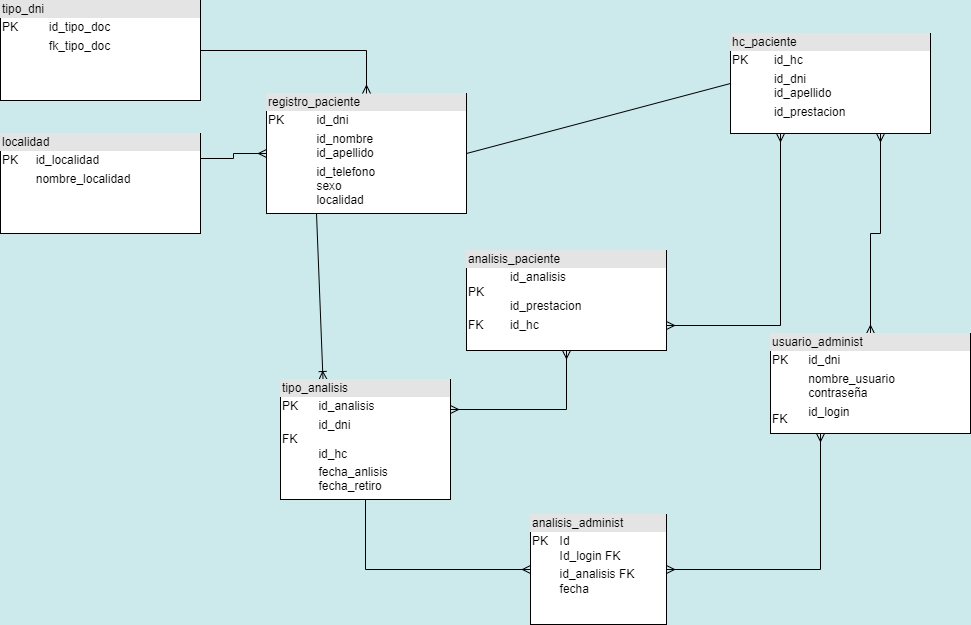

The diagram above was exported from draw.io. Its source (the exported page's mxGraphModel, read from the mxfile embedded in the PNG):
<mxGraphModel dx="1108" dy="1277" grid="1" gridSize="10" guides="1" tooltips="1" connect="1" arrows="1" fold="1" page="1" pageScale="1" pageWidth="1169" pageHeight="827" background="#CCE9EB" math="0" shadow="0">
  <root>
    <mxCell id="0" />
    <mxCell id="1" parent="0" />
    <mxCell id="t6IJicesoleHM6VC5AbO-15" style="edgeStyle=none;rounded=0;orthogonalLoop=1;jettySize=auto;html=1;exitX=0.25;exitY=1;exitDx=0;exitDy=0;endArrow=ERoneToMany;endFill=0;entryX=0.25;entryY=0;entryDx=0;entryDy=0;" parent="1" source="t6IJicesoleHM6VC5AbO-5" target="t6IJicesoleHM6VC5AbO-9" edge="1">
      <mxGeometry relative="1" as="geometry">
        <mxPoint x="350" y="-290" as="targetPoint" />
      </mxGeometry>
    </mxCell>
    <mxCell id="t6IJicesoleHM6VC5AbO-18" style="edgeStyle=none;rounded=0;orthogonalLoop=1;jettySize=auto;html=1;exitX=1;exitY=0.5;exitDx=0;exitDy=0;entryX=0;entryY=0.5;entryDx=0;entryDy=0;endArrow=none;endFill=0;" parent="1" source="t6IJicesoleHM6VC5AbO-5" target="t6IJicesoleHM6VC5AbO-7" edge="1">
      <mxGeometry relative="1" as="geometry">
        <mxPoint x="580" y="-345" as="targetPoint" />
      </mxGeometry>
    </mxCell>
    <mxCell id="t6IJicesoleHM6VC5AbO-5" value="&lt;div style=&quot;box-sizing:border-box;width:100%;background:#e4e4e4;padding:2px;&quot;&gt;registro_paciente&lt;/div&gt;&lt;table style=&quot;width:100%;font-size:1em;&quot; cellpadding=&quot;2&quot; cellspacing=&quot;0&quot;&gt;&lt;tbody&gt;&lt;tr&gt;&lt;td&gt;PK&lt;/td&gt;&lt;td&gt;id_dni&lt;/td&gt;&lt;/tr&gt;&lt;tr&gt;&lt;td&gt;&lt;br&gt;&lt;/td&gt;&lt;td&gt;id_nombre&lt;br&gt;id_apellido&lt;/td&gt;&lt;/tr&gt;&lt;tr&gt;&lt;td&gt;&lt;/td&gt;&lt;td&gt;id_telefono&lt;br&gt;sexo&lt;br&gt;localidad&lt;/td&gt;&lt;/tr&gt;&lt;/tbody&gt;&lt;/table&gt;" style="verticalAlign=top;align=left;overflow=fill;html=1;" parent="1" vertex="1">
      <mxGeometry x="306" y="-570" width="200" height="120" as="geometry" />
    </mxCell>
    <mxCell id="c033xqEBAlz5CqW0GGTp-5" style="edgeStyle=orthogonalEdgeStyle;rounded=0;orthogonalLoop=1;jettySize=auto;html=1;exitX=0.25;exitY=1;exitDx=0;exitDy=0;entryX=1;entryY=0.75;entryDx=0;entryDy=0;startArrow=ERmany;startFill=0;endArrow=ERmany;endFill=0;" parent="1" source="t6IJicesoleHM6VC5AbO-7" target="pDf0Tc82CeFc6FBv_AQP-2" edge="1">
      <mxGeometry relative="1" as="geometry" />
    </mxCell>
    <mxCell id="c033xqEBAlz5CqW0GGTp-7" style="edgeStyle=orthogonalEdgeStyle;rounded=0;orthogonalLoop=1;jettySize=auto;html=1;exitX=0.75;exitY=1;exitDx=0;exitDy=0;startArrow=ERmany;startFill=0;endArrow=ERmany;endFill=0;" parent="1" source="t6IJicesoleHM6VC5AbO-7" target="t6IJicesoleHM6VC5AbO-8" edge="1">
      <mxGeometry relative="1" as="geometry" />
    </mxCell>
    <mxCell id="t6IJicesoleHM6VC5AbO-7" value="&lt;div style=&quot;box-sizing:border-box;width:100%;background:#e4e4e4;padding:2px;&quot;&gt;hc_paciente&lt;/div&gt;&lt;table style=&quot;width:100%;font-size:1em;&quot; cellpadding=&quot;2&quot; cellspacing=&quot;0&quot;&gt;&lt;tbody&gt;&lt;tr&gt;&lt;td&gt;PK&lt;/td&gt;&lt;td&gt;id_hc&lt;/td&gt;&lt;/tr&gt;&lt;tr&gt;&lt;td&gt;&lt;br&gt;&lt;/td&gt;&lt;td&gt;id_dni&lt;br&gt;id_apellido&lt;/td&gt;&lt;/tr&gt;&lt;tr&gt;&lt;td&gt;&lt;/td&gt;&lt;td&gt;id_prestacion&lt;br&gt;&lt;br&gt;&lt;/td&gt;&lt;/tr&gt;&lt;/tbody&gt;&lt;/table&gt;" style="verticalAlign=top;align=left;overflow=fill;html=1;" parent="1" vertex="1">
      <mxGeometry x="770" y="-630" width="200" height="100" as="geometry" />
    </mxCell>
    <mxCell id="c033xqEBAlz5CqW0GGTp-10" style="edgeStyle=orthogonalEdgeStyle;rounded=0;orthogonalLoop=1;jettySize=auto;html=1;exitX=0.25;exitY=1;exitDx=0;exitDy=0;entryX=1;entryY=0.5;entryDx=0;entryDy=0;startArrow=ERmany;startFill=0;endArrow=ERmany;endFill=0;" parent="1" source="t6IJicesoleHM6VC5AbO-8" target="F-61DrNpbYom32WPao-i-2" edge="1">
      <mxGeometry relative="1" as="geometry" />
    </mxCell>
    <mxCell id="t6IJicesoleHM6VC5AbO-8" value="&lt;div style=&quot;box-sizing:border-box;width:100%;background:#e4e4e4;padding:2px;&quot;&gt;usuario_administ&lt;/div&gt;&lt;table style=&quot;width:100%;font-size:1em;&quot; cellpadding=&quot;2&quot; cellspacing=&quot;0&quot;&gt;&lt;tbody&gt;&lt;tr&gt;&lt;td&gt;PK&lt;/td&gt;&lt;td&gt;id_dni&lt;/td&gt;&lt;/tr&gt;&lt;tr&gt;&lt;td&gt;&lt;br&gt;&lt;/td&gt;&lt;td&gt;nombre_usuario&lt;br&gt;contraseña&lt;/td&gt;&lt;/tr&gt;&lt;tr&gt;&lt;td&gt;FK&lt;/td&gt;&lt;td&gt;id_login&lt;br&gt;&lt;br&gt;&lt;/td&gt;&lt;/tr&gt;&lt;/tbody&gt;&lt;/table&gt;" style="verticalAlign=top;align=left;overflow=fill;html=1;" parent="1" vertex="1">
      <mxGeometry x="810" y="-330" width="200" height="100" as="geometry" />
    </mxCell>
    <mxCell id="F-61DrNpbYom32WPao-i-3" style="edgeStyle=orthogonalEdgeStyle;rounded=0;orthogonalLoop=1;jettySize=auto;html=1;exitX=0.5;exitY=1;exitDx=0;exitDy=0;endArrow=ERmany;endFill=0;entryX=0;entryY=0.5;entryDx=0;entryDy=0;" parent="1" source="t6IJicesoleHM6VC5AbO-9" target="F-61DrNpbYom32WPao-i-2" edge="1">
      <mxGeometry relative="1" as="geometry">
        <mxPoint x="155" y="141" as="targetPoint" />
      </mxGeometry>
    </mxCell>
    <mxCell id="c033xqEBAlz5CqW0GGTp-4" style="edgeStyle=orthogonalEdgeStyle;rounded=0;orthogonalLoop=1;jettySize=auto;html=1;exitX=1;exitY=0.25;exitDx=0;exitDy=0;startArrow=ERmany;startFill=0;endArrow=ERmany;endFill=0;" parent="1" source="t6IJicesoleHM6VC5AbO-9" target="pDf0Tc82CeFc6FBv_AQP-2" edge="1">
      <mxGeometry relative="1" as="geometry" />
    </mxCell>
    <mxCell id="t6IJicesoleHM6VC5AbO-9" value="&lt;div style=&quot;box-sizing:border-box;width:100%;background:#e4e4e4;padding:2px;&quot;&gt;tipo_analisis&lt;/div&gt;&lt;table style=&quot;width:100%;font-size:1em;&quot; cellpadding=&quot;2&quot; cellspacing=&quot;0&quot;&gt;&lt;tbody&gt;&lt;tr&gt;&lt;td&gt;PK&lt;/td&gt;&lt;td&gt;id_analisis&lt;/td&gt;&lt;/tr&gt;&lt;tr&gt;&lt;td&gt;FK&lt;/td&gt;&lt;td&gt;id_dni&lt;br&gt;&lt;br&gt;id_hc&lt;/td&gt;&lt;/tr&gt;&lt;tr&gt;&lt;td&gt;&lt;/td&gt;&lt;td&gt;fecha_anlisis&lt;br&gt;fecha_retiro&lt;/td&gt;&lt;/tr&gt;&lt;/tbody&gt;&lt;/table&gt;" style="verticalAlign=top;align=left;overflow=fill;html=1;" parent="1" vertex="1">
      <mxGeometry x="320" y="-284" width="170" height="120" as="geometry" />
    </mxCell>
    <mxCell id="F-61DrNpbYom32WPao-i-2" value="&lt;div style=&quot;box-sizing:border-box;width:100%;background:#e4e4e4;padding:2px;&quot;&gt;analisis_administ&lt;/div&gt;&lt;table style=&quot;width:100%;font-size:1em;&quot; cellpadding=&quot;2&quot; cellspacing=&quot;0&quot;&gt;&lt;tbody&gt;&lt;tr&gt;&lt;td&gt;PK&lt;br&gt;&lt;br&gt;&lt;/td&gt;&lt;td&gt;Id&lt;br&gt;Id_login FK&lt;/td&gt;&lt;/tr&gt;&lt;tr&gt;&lt;td&gt;&lt;br&gt;&lt;/td&gt;&lt;td&gt;id_analisis FK&lt;br&gt;fecha&lt;/td&gt;&lt;/tr&gt;&lt;tr&gt;&lt;td&gt;&lt;/td&gt;&lt;td&gt;&lt;br&gt;&lt;br&gt;&lt;/td&gt;&lt;/tr&gt;&lt;/tbody&gt;&lt;/table&gt;" style="verticalAlign=top;align=left;overflow=fill;html=1;" parent="1" vertex="1">
      <mxGeometry x="570" y="-149" width="136" height="110" as="geometry" />
    </mxCell>
    <mxCell id="pDf0Tc82CeFc6FBv_AQP-2" value="&lt;div style=&quot;box-sizing:border-box;width:100%;background:#e4e4e4;padding:2px;&quot;&gt;analisis_paciente&lt;/div&gt;&lt;table style=&quot;width:100%;font-size:1em;&quot; cellpadding=&quot;2&quot; cellspacing=&quot;0&quot;&gt;&lt;tbody&gt;&lt;tr&gt;&lt;td&gt;PK&lt;/td&gt;&lt;td&gt;id_analisis&lt;br&gt;&lt;br&gt;id_prestacion&lt;/td&gt;&lt;/tr&gt;&lt;tr&gt;&lt;td&gt;FK&lt;/td&gt;&lt;td&gt;id_hc&lt;/td&gt;&lt;/tr&gt;&lt;tr&gt;&lt;td&gt;&lt;/td&gt;&lt;td&gt;&lt;br&gt;&lt;br&gt;&lt;/td&gt;&lt;/tr&gt;&lt;/tbody&gt;&lt;/table&gt;" style="verticalAlign=top;align=left;overflow=fill;html=1;" parent="1" vertex="1">
      <mxGeometry x="506" y="-413" width="200" height="100" as="geometry" />
    </mxCell>
    <mxCell id="c033xqEBAlz5CqW0GGTp-9" style="edgeStyle=orthogonalEdgeStyle;rounded=0;orthogonalLoop=1;jettySize=auto;html=1;exitX=1;exitY=0.25;exitDx=0;exitDy=0;startArrow=none;startFill=0;endArrow=ERmany;endFill=0;" parent="1" source="W_5et4oxottFrtT2-Fd3-6" target="t6IJicesoleHM6VC5AbO-5" edge="1">
      <mxGeometry relative="1" as="geometry" />
    </mxCell>
    <mxCell id="W_5et4oxottFrtT2-Fd3-6" value="&lt;div style=&quot;box-sizing:border-box;width:100%;background:#e4e4e4;padding:2px;&quot;&gt;localidad&lt;/div&gt;&lt;table style=&quot;width:100%;font-size:1em;&quot; cellpadding=&quot;2&quot; cellspacing=&quot;0&quot;&gt;&lt;tbody&gt;&lt;tr&gt;&lt;td&gt;PK&lt;/td&gt;&lt;td&gt;id_localidad&lt;/td&gt;&lt;/tr&gt;&lt;tr&gt;&lt;td&gt;&lt;br&gt;&lt;/td&gt;&lt;td&gt;nombre_localidad&lt;/td&gt;&lt;/tr&gt;&lt;tr&gt;&lt;td&gt;&lt;/td&gt;&lt;td&gt;&lt;br&gt;&lt;/td&gt;&lt;/tr&gt;&lt;/tbody&gt;&lt;/table&gt;" style="verticalAlign=top;align=left;overflow=fill;html=1;" parent="1" vertex="1">
      <mxGeometry x="40" y="-530" width="200" height="100" as="geometry" />
    </mxCell>
    <mxCell id="c033xqEBAlz5CqW0GGTp-8" style="edgeStyle=orthogonalEdgeStyle;rounded=0;orthogonalLoop=1;jettySize=auto;html=1;exitX=1;exitY=0.5;exitDx=0;exitDy=0;entryX=0.5;entryY=0;entryDx=0;entryDy=0;startArrow=none;startFill=0;endArrow=ERmany;endFill=0;" parent="1" source="W_5et4oxottFrtT2-Fd3-11" target="t6IJicesoleHM6VC5AbO-5" edge="1">
      <mxGeometry relative="1" as="geometry" />
    </mxCell>
    <mxCell id="W_5et4oxottFrtT2-Fd3-11" value="&lt;div style=&quot;box-sizing:border-box;width:100%;background:#e4e4e4;padding:2px;&quot;&gt;tipo_dni&lt;/div&gt;&lt;table style=&quot;width:100%;font-size:1em;&quot; cellpadding=&quot;2&quot; cellspacing=&quot;0&quot;&gt;&lt;tbody&gt;&lt;tr&gt;&lt;td&gt;PK&lt;/td&gt;&lt;td&gt;id_tipo_doc&lt;/td&gt;&lt;/tr&gt;&lt;tr&gt;&lt;td&gt;&lt;br&gt;&lt;/td&gt;&lt;td&gt;fk_tipo_doc&lt;/td&gt;&lt;/tr&gt;&lt;tr&gt;&lt;td&gt;&lt;/td&gt;&lt;td&gt;&lt;br&gt;&lt;/td&gt;&lt;/tr&gt;&lt;/tbody&gt;&lt;/table&gt;" style="verticalAlign=top;align=left;overflow=fill;html=1;" parent="1" vertex="1">
      <mxGeometry x="40" y="-663" width="200" height="100" as="geometry" />
    </mxCell>
  </root>
</mxGraphModel>